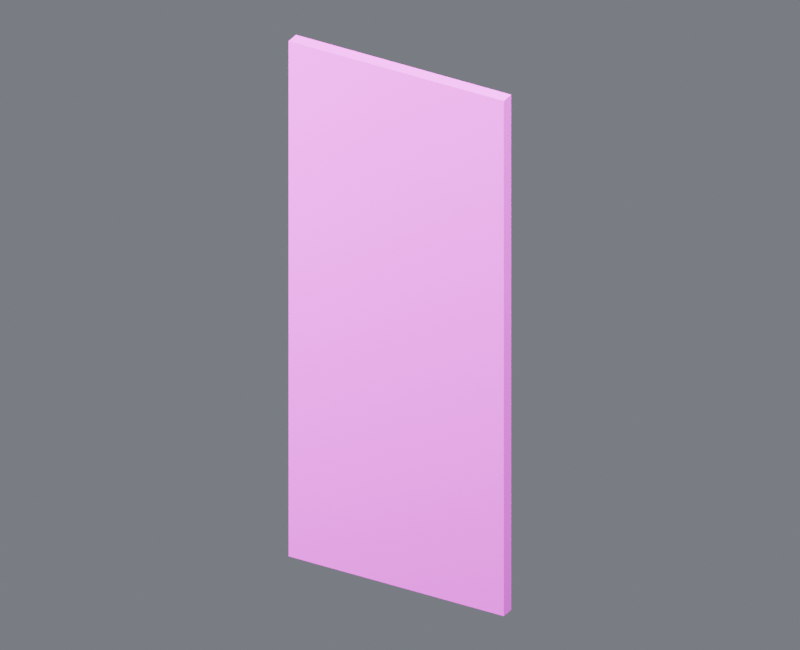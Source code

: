 # Source: base_wall_south_slot_07_solid.blend  (saved by Blender 4.5.87; exported with 4.5.12 LTS)
import bpy
from mathutils import Matrix  # noqa: F401  (used for matrix-valued properties, if any)

bpy.ops.wm.read_factory_settings(use_empty=True)
scene = bpy.context.scene
scene.name = 'Component_base_wall_south_slot_07_solid'

# ---- collections
col_01______base_wall_south_slot_07_solid = bpy.data.collections.new('01_制作组件_base_wall_south_slot_07_solid'); scene.collection.children.link(col_01______base_wall_south_slot_07_solid)
col_wall_south_slot_07_solid = bpy.data.collections.new('结构_WALL_SOUTH_SLOT_07_SOLID_制作源'); col_01______base_wall_south_slot_07_solid.children.link(col_wall_south_slot_07_solid)
col_02______base_wall_south_slot_07_solid = bpy.data.collections.new('02_游戏输出_base_wall_south_slot_07_solid'); scene.collection.children.link(col_02______base_wall_south_slot_07_solid)
col_wall_south_slot_07_solid_1 = bpy.data.collections.new('结构_WALL_SOUTH_SLOT_07_SOLID_输出包'); col_02______base_wall_south_slot_07_solid.children.link(col_wall_south_slot_07_solid_1)
col_90_preview_component_base_wall_south_slot_07_solid = bpy.data.collections.new('90_Preview_Component_base_wall_south_slot_07_solid'); scene.collection.children.link(col_90_preview_component_base_wall_south_slot_07_solid)

# ---- images (referenced by path relative to the original .blend; pixels are not part of the script)
import os
ASSET_DIR = os.environ.get("B2B_ASSET_DIR", "")  # directory of the original .blend (textures are referenced by path, not embedded)
HERE = os.path.dirname(os.path.abspath(__file__))  # packed textures are extracted next to this script under _unpacked/

def load_image(name, relpath, width, height, colorspace="sRGB"):
    """Load a texture the original file referenced (path relative to the .blend, or extracted next to this script)."""
    p = next((c for c in (os.path.join(HERE, relpath), os.path.join(ASSET_DIR, relpath)) if relpath and os.path.exists(c)), "")
    if p:
        img = bpy.data.images.load(p, check_existing=True)
        img.name = name
    else:  # same state as the original file: an image datablock whose file is absent (Cycles renders it pink)
        img = bpy.data.images.new(name, width, height)
        img.source = "FILE"
        img.filepath = "//" + (relpath or name)
    img.colorspace_settings.name = colorspace
    return img
img_10x10_512_png = load_image('设施低亮多巴胺色盘_10x10_512.png', '设施低亮多巴胺色盘_10x10_512.png', 1024, 1024, 'sRGB')

# ---- materials (node trees are filled in below, after node groups)
mat_02 = bpy.data.materials.new('02_细腻哑光_青绿大面')

# ---- material node trees
mat_02.use_nodes = True; mat_02.node_tree.nodes.clear()
_N = mat_02.node_tree.nodes; _L = mat_02.node_tree.links
n0 = _N.new('ShaderNodeOutputMaterial'); n0.name = '材质输出'; n0.location = (0, 0)
n1 = _N.new('ShaderNodeBsdfPrincipled'); n1.name = 'Principled BSDF'; n1.location = (0, 0)
n1.inputs[1].default_value = 0.03
n1.inputs[2].default_value = 0.7
n2 = _N.new('ShaderNodeUVMap'); n2.name = 'UV 贴图'; n2.location = (0, 0)
n2.uv_map = 'PaletteUV'
n3 = _N.new('ShaderNodeTexImage'); n3.name = '图像纹理'; n3.location = (0, 0)
n3.image = img_10x10_512_png
n3.interpolation = 'Closest'
_L.new(n1.outputs[0], n0.inputs[0])
_L.new(n2.outputs[0], n3.inputs[0])
_L.new(n3.outputs[0], n1.inputs[0])
n0.is_active_output = True

# ---- world
world_component_studio = bpy.data.worlds.new('Component_Studio'); scene.world = world_component_studio
world_component_studio.use_nodes = True; world_component_studio.node_tree.nodes.clear()
_N = world_component_studio.node_tree.nodes; _L = world_component_studio.node_tree.links
n0 = _N.new('ShaderNodeBackground'); n0.name = '背景'; n0.location = (-200, 100)
n0.inputs[0].default_value = (0.3, 0.32, 0.36, 1.0)
n0.inputs[1].default_value = 0.45
n1 = _N.new('ShaderNodeOutputWorld'); n1.name = '世界输出'; n1.location = (200, 100)
_L.new(n0.outputs[0], n1.inputs[0])
n1.is_active_output = True

# ---- cameras
cam_camera_component_base_wall_south_slot_07_solid = bpy.data.cameras.new('Camera_Component_base_wall_south_slot_07_solid')
cam_camera_component_base_wall_south_slot_07_solid.type = 'ORTHO'
cam_camera_component_base_wall_south_slot_07_solid.ortho_scale = 16.14

# ---- lights
light_key_component_base_wall_south_slot_07_solid = bpy.data.lights.new('Key_Component_base_wall_south_slot_07_solid', 'AREA')
light_key_component_base_wall_south_slot_07_solid.energy = 2.834e+04
light_key_component_base_wall_south_slot_07_solid.size = 12.91
light_fill_component_base_wall_south_slot_07_solid = bpy.data.lights.new('Fill_Component_base_wall_south_slot_07_solid', 'AREA')
light_fill_component_base_wall_south_slot_07_solid.energy = 1.667e+04
light_fill_component_base_wall_south_slot_07_solid.size = 12.91
light_rim_component_base_wall_south_slot_07_solid = bpy.data.lights.new('Rim_Component_base_wall_south_slot_07_solid', 'AREA')
light_rim_component_base_wall_south_slot_07_solid.energy = 2.167e+04
light_rim_component_base_wall_south_slot_07_solid.size = 12.91

# ---- meshes
me_wall_south_slot_07_solid______00_mesh = bpy.data.meshes.new('结构_WALL_SOUTH_SLOT_07_SOLID_制作_部件00_Mesh')
me_wall_south_slot_07_solid______00_mesh.from_pydata([(-2.5, -0.15, 0.0), (2.5, -0.15, 0.0), (2.5, 0.15, 0.0), (-2.5, 0.15, 0.0), (-2.5, -0.15, 11.9), (2.5, -0.15, 11.9), (2.5, 0.15, 11.9), (-2.5, 0.15, 11.9)], [], [(0, 3, 2, 1), (4, 5, 6, 7), (0, 1, 5, 4), (1, 2, 6, 5), (2, 3, 7, 6), (3, 0, 4, 7)])
_uv = me_wall_south_slot_07_solid______00_mesh.uv_layers.new(name='PaletteUV')
_uv.uv.foreach_set('vector', [0.972, 0.95, 0.95, 0.972, 0.928, 0.95, 0.95, 0.928, 0.972, 0.95, 0.95, 0.972, 0.928, 0.95, 0.95, 0.928, 0.972, 0.95, 0.95, 0.972, 0.928, 0.95, 0.95, 0.928, 0.972, 0.95, 0.95, 0.972, 0.928, 0.95, 0.95, 0.928, 0.972, 0.95, 0.95, 0.972, 0.928, 0.95, 0.95, 0.928, 0.972, 0.95, 0.95, 0.972, 0.928, 0.95, 0.95, 0.928])
me_wall_south_slot_07_solid______00_mesh.materials.append(mat_02)
me_wall_south_slot_07_solid______00_mesh.update()
me_wall_south_slot_07_solid______00_mesh_1 = bpy.data.meshes.new('结构_WALL_SOUTH_SLOT_07_SOLID_输出_部件00_Mesh')
me_wall_south_slot_07_solid______00_mesh_1.from_pydata([(-2.5, -0.15, 0.0), (2.5, -0.15, 0.0), (2.5, 0.15, 0.0), (-2.5, 0.15, 0.0), (-2.5, -0.15, 11.9), (2.5, -0.15, 11.9), (2.5, 0.15, 11.9), (-2.5, 0.15, 11.9)], [], [(0, 3, 2, 1), (4, 5, 6, 7), (0, 1, 5, 4), (1, 2, 6, 5), (2, 3, 7, 6), (3, 0, 4, 7)])
_uv = me_wall_south_slot_07_solid______00_mesh_1.uv_layers.new(name='PaletteUV')
_uv.uv.foreach_set('vector', [0.972, 0.95, 0.95, 0.972, 0.928, 0.95, 0.95, 0.928, 0.972, 0.95, 0.95, 0.972, 0.928, 0.95, 0.95, 0.928, 0.972, 0.95, 0.95, 0.972, 0.928, 0.95, 0.95, 0.928, 0.972, 0.95, 0.95, 0.972, 0.928, 0.95, 0.95, 0.928, 0.972, 0.95, 0.95, 0.972, 0.928, 0.95, 0.95, 0.928, 0.972, 0.95, 0.95, 0.972, 0.928, 0.95, 0.95, 0.928])
me_wall_south_slot_07_solid______00_mesh_1.materials.append(mat_02)
me_wall_south_slot_07_solid______00_mesh_1.update()

# ---- objects
ob_root_base_wall_south_slot_07_solid = bpy.data.objects.new('ROOT_base_wall_south_slot_07_solid_制作源', None)
ob_wall_south_slot_07_solid______00 = bpy.data.objects.new('结构_WALL_SOUTH_SLOT_07_SOLID_制作_部件00', me_wall_south_slot_07_solid______00_mesh)
ob_root_base_wall_south_slot_07_solid_1 = bpy.data.objects.new('ROOT_base_wall_south_slot_07_solid_组件', None)
ob_wall_south_slot_07_solid______00_1 = bpy.data.objects.new('结构_WALL_SOUTH_SLOT_07_SOLID_输出_部件00', me_wall_south_slot_07_solid______00_mesh_1)
ob_camera_component_base_wall_south_slot_07_solid = bpy.data.objects.new('Camera_Component_base_wall_south_slot_07_solid', cam_camera_component_base_wall_south_slot_07_solid)
ob_key_component_base_wall_south_slot_07_solid = bpy.data.objects.new('Key_Component_base_wall_south_slot_07_solid', light_key_component_base_wall_south_slot_07_solid)
ob_fill_component_base_wall_south_slot_07_solid = bpy.data.objects.new('Fill_Component_base_wall_south_slot_07_solid', light_fill_component_base_wall_south_slot_07_solid)
ob_rim_component_base_wall_south_slot_07_solid = bpy.data.objects.new('Rim_Component_base_wall_south_slot_07_solid', light_rim_component_base_wall_south_slot_07_solid)

# ---- transforms, parenting, visibility, modifiers, constraints
ob_root_base_wall_south_slot_07_solid.location = (0.0, 0.0, 0.0)
ob_wall_south_slot_07_solid______00.parent = ob_root_base_wall_south_slot_07_solid
ob_wall_south_slot_07_solid______00.location = (0.0, 0.0, 0.0)
ob_root_base_wall_south_slot_07_solid_1.location = (0.0, 0.0, 0.0)
ob_wall_south_slot_07_solid______00_1.parent = ob_root_base_wall_south_slot_07_solid_1
ob_wall_south_slot_07_solid______00_1.location = (0.0, 0.0, 0.0)
ob_camera_component_base_wall_south_slot_07_solid.location = (11.19, -19.58, 18.54)
ob_camera_component_base_wall_south_slot_07_solid.rotation_euler = (1.062, 2.71e-08, 0.5191)
ob_key_component_base_wall_south_slot_07_solid.location = (10.33, -20.66, 36.94)
ob_key_component_base_wall_south_slot_07_solid.rotation_euler = (0.6405, 2.961e-08, 0.4636)
ob_fill_component_base_wall_south_slot_07_solid.location = (-20.66, -10.33, 16.28)
ob_fill_component_base_wall_south_slot_07_solid.rotation_euler = (1.15, 4.813e-08, -1.107)
ob_rim_component_base_wall_south_slot_07_solid.location = (10.33, 20.66, 26.61)
ob_rim_component_base_wall_south_slot_07_solid.rotation_euler = (0.8411, -6.459e-08, 2.678)

# ---- collection membership
col_wall_south_slot_07_solid.objects.link(ob_root_base_wall_south_slot_07_solid)
col_wall_south_slot_07_solid.objects.link(ob_wall_south_slot_07_solid______00)
col_wall_south_slot_07_solid_1.objects.link(ob_root_base_wall_south_slot_07_solid_1)
col_wall_south_slot_07_solid_1.objects.link(ob_wall_south_slot_07_solid______00_1)
col_90_preview_component_base_wall_south_slot_07_solid.objects.link(ob_camera_component_base_wall_south_slot_07_solid)
col_90_preview_component_base_wall_south_slot_07_solid.objects.link(ob_key_component_base_wall_south_slot_07_solid)
col_90_preview_component_base_wall_south_slot_07_solid.objects.link(ob_fill_component_base_wall_south_slot_07_solid)
col_90_preview_component_base_wall_south_slot_07_solid.objects.link(ob_rim_component_base_wall_south_slot_07_solid)
def _layer_coll(name, lc=None):
    lc = lc or bpy.context.view_layer.layer_collection
    for c in lc.children:
        if c.name == name: return c
        r = _layer_coll(name, c)
        if r: return r
_layer_coll('01_制作组件_base_wall_south_slot_07_solid').exclude = True
_layer_coll('结构_WALL_SOUTH_SLOT_07_SOLID_制作源').exclude = True

# ---- scene / render settings (as saved in the file)
scene.camera = ob_camera_component_base_wall_south_slot_07_solid
scene.frame_start = 1; scene.frame_end = 250; scene.frame_set(1)
scene.render.engine = 'CYCLES'
scene.render.image_settings.exr_codec = 'NONE'
scene.render.resolution_x = 800
scene.render.resolution_y = 650
scene.render.simplify_subdivision_render = 0
scene.render.simplify_child_particles_render = 0.0
scene.cycles.use_denoising = False
scene.cycles.samples = 8
scene.eevee.use_volume_custom_range = False
scene.eevee.use_fast_gi = False
scene.eevee.use_shadows = False
scene.view_settings.exposure = 0.5
scene.view_settings.white_balance_temperature = 0.0
scene.view_settings.white_balance_tint = 0.0
scene.view_settings.white_balance_whitepoint = (2.97, 0.5193, -0.0414)
bpy.context.view_layer.update()
